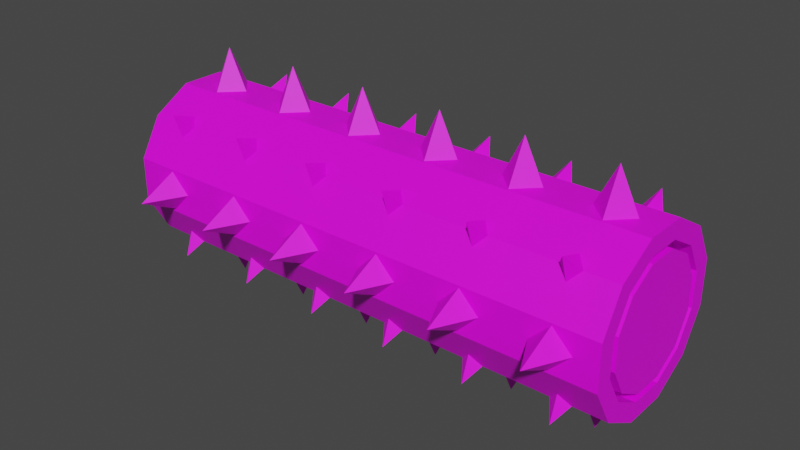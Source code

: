 # Source: sorn_log.blend  (saved by Blender 4.2.66; exported with 4.5.12 LTS)
import bpy
from mathutils import Matrix  # noqa: F401  (used for matrix-valued properties, if any)

bpy.ops.wm.read_factory_settings(use_empty=True)
scene = bpy.context.scene
scene.name = 'Scene'

# ---- collections
col_collection = bpy.data.collections.new('Collection'); scene.collection.children.link(col_collection)

# ---- images (referenced by path relative to the original .blend; pixels are not part of the script)
import os
ASSET_DIR = os.environ.get("B2B_ASSET_DIR", "")  # directory of the original .blend (textures are referenced by path, not embedded)
HERE = os.path.dirname(os.path.abspath(__file__))  # packed textures are extracted next to this script under _unpacked/

def load_image(name, relpath, width, height, colorspace="sRGB"):
    """Load a texture the original file referenced (path relative to the .blend, or extracted next to this script)."""
    p = next((c for c in (os.path.join(HERE, relpath), os.path.join(ASSET_DIR, relpath)) if relpath and os.path.exists(c)), "")
    if p:
        img = bpy.data.images.load(p, check_existing=True)
        img.name = name
    else:  # same state as the original file: an image datablock whose file is absent (Cycles renders it pink)
        img = bpy.data.images.new(name, width, height)
        img.source = "FILE"
        img.filepath = "//" + (relpath or name)
    img.colorspace_settings.name = colorspace
    return img
img_carry_vault_tex_png = load_image('carry_vault_tex.png', 'carry_vault_tex.png', 1024, 1024, 'sRGB')

# ---- materials (node trees are filled in below, after node groups)
mat_carry_vault_material = bpy.data.materials.new('carry_vault_material')
mat_carry_vault_material.use_transparent_shadow = False

# ---- material node trees
mat_carry_vault_material.use_nodes = True; mat_carry_vault_material.node_tree.nodes.clear()
_N = mat_carry_vault_material.node_tree.nodes; _L = mat_carry_vault_material.node_tree.links
n0 = _N.new('ShaderNodeBsdfPrincipled'); n0.name = 'Principled BSDF'; n0.location = (10, 300)
n0.distribution = 'GGX'
n0.subsurface_method = 'RANDOM_WALK_SKIN'
n0.inputs[3].default_value = 1.45
n0.inputs[27].default_value = (0.0, 0.0, 0.0, 1.0)
n0.inputs[28].default_value = 1.0
n1 = _N.new('ShaderNodeOutputMaterial'); n1.name = 'Material Output'; n1.location = (300, 300)
n2 = _N.new('ShaderNodeTexImage'); n2.name = '画像テクスチャ'; n2.location = (-280, 280)
n2.image = img_carry_vault_tex_png
_L.new(n0.outputs[0], n1.inputs[0])
_L.new(n2.outputs[0], n0.inputs[0])
n1.is_active_output = True

# ---- world
world_world = bpy.data.worlds.new('World'); scene.world = world_world
world_world.use_nodes = True; world_world.node_tree.nodes.clear()
_N = world_world.node_tree.nodes; _L = world_world.node_tree.links
n0 = _N.new('ShaderNodeOutputWorld'); n0.name = 'World Output'; n0.location = (300, 300)
n1 = _N.new('ShaderNodeBackground'); n1.name = 'Background'; n1.location = (10, 300)
n1.inputs[0].default_value = (0.05088, 0.05088, 0.05088, 1.0)
_L.new(n1.outputs[0], n0.inputs[0])
n0.is_active_output = True
world_world.color = (0.05088, 0.05088, 0.05088)
world_world.use_sun_shadow = False
world_world.sun_shadow_jitter_overblur = 0.0

# ---- meshes
me_001 = bpy.data.meshes.new('円柱.001')
me_001.from_pydata([(0.04595, 0.1715, -0.75), (0.0647, 0.2415, -0.5), (0.1255, 0.1255, -0.75), (0.1768, 0.1768, -0.5), (0.1715, 0.04595, -0.75), (0.2415, 0.0647, -0.5), (0.1715, -0.04595, -0.75), (0.2415, -0.0647, -0.5), (0.1255, -0.1255, -0.75), (0.1768, -0.1768, -0.5), (0.04595, -0.1715, -0.75), (0.0647, -0.2415, -0.5), (-0.04595, -0.1715, -0.75), (-0.0647, -0.2415, -0.5), (-0.1255, -0.1255, -0.75), (-0.1768, -0.1768, -0.5), (-0.1715, -0.04595, -0.75), (-0.2415, -0.0647, -0.5), (-0.1715, 0.04595, -0.75), (-0.2415, 0.0647, -0.5), (-0.1255, 0.1255, -0.75), (-0.1768, 0.1768, -0.5), (-0.04595, 0.1715, -0.75), (-0.06471, 0.2415, -0.5), (-0.2257, 0.06641, -0.625), (-0.2257, 6.593e-08, -0.5586), (-0.2257, -0.06641, -0.625), (-0.2257, 8.747e-08, -0.6914), (-0.3586, 7.776e-08, -0.625), (-0.1427, 0.1934, -0.625), (-0.1683, 0.1678, -0.5888), (-0.1939, 0.1422, -0.625), (-0.1683, 0.1678, -0.6612), (-0.2195, 0.219, -0.625), (0.1416, -0.1934, -0.625), (0.1672, -0.1678, -0.5888), (0.1928, -0.1422, -0.625), (0.1672, -0.1678, -0.6612), (0.2184, -0.219, -0.625), (0.1928, 0.1422, -0.625), (0.1672, 0.1678, -0.5888), (0.1416, 0.1934, -0.625), (0.1672, 0.1678, -0.6612), (0.2184, 0.219, -0.625), (-0.1939, -0.1422, -0.625), (-0.1683, -0.1678, -0.5888), (-0.1427, -0.1934, -0.625), (-0.1683, -0.1678, -0.6612), (-0.2195, -0.219, -0.625), (0.222, -0.06641, -0.625), (0.222, 7.29e-08, -0.5586), (0.222, 0.06641, -0.625), (0.222, 8.705e-08, -0.6914), (0.3548, 6.73e-08, -0.625), (0.06452, 0.2239, -0.625), (-0.001886, 0.2239, -0.5586), (-0.0683, 0.2239, -0.625), (-0.001886, 0.2239, -0.6914), (-0.001886, 0.3567, -0.625), (-0.0683, -0.2239, -0.625), (-0.001886, -0.2239, -0.5586), (0.06452, -0.2239, -0.625), (-0.001886, -0.2239, -0.6914), (-0.001886, -0.3567, -0.625), (0.0647, 0.2415, -0.5), (0.0647, 0.2415, -0.25), (0.1768, 0.1768, -0.5), (0.1768, 0.1768, -0.25), (0.2415, 0.0647, -0.5), (0.2415, 0.0647, -0.25), (0.2415, -0.0647, -0.5), (0.2415, -0.0647, -0.25), (0.1768, -0.1768, -0.5), (0.1768, -0.1768, -0.25), (0.0647, -0.2415, -0.5), (0.0647, -0.2415, -0.25), (-0.0647, -0.2415, -0.5), (-0.0647, -0.2415, -0.25), (-0.1768, -0.1768, -0.5), (-0.1768, -0.1768, -0.25), (-0.2415, -0.0647, -0.5), (-0.2415, -0.0647, -0.25), (-0.2415, 0.0647, -0.5), (-0.2415, 0.0647, -0.25), (-0.1768, 0.1768, -0.5), (-0.1768, 0.1768, -0.25), (-0.0647, 0.2415, -0.5), (-0.06471, 0.2415, -0.25), (-0.2257, 0.06641, -0.375), (-0.2257, 6.593e-08, -0.3086), (-0.2257, -0.06641, -0.375), (-0.2257, 8.747e-08, -0.4414), (-0.3586, 7.776e-08, -0.375), (-0.1427, 0.1934, -0.375), (-0.1683, 0.1678, -0.3388), (-0.1939, 0.1422, -0.375), (-0.1683, 0.1678, -0.4112), (-0.2195, 0.219, -0.375), (0.1416, -0.1934, -0.375), (0.1672, -0.1678, -0.3388), (0.1928, -0.1422, -0.375), (0.1672, -0.1678, -0.4112), (0.2184, -0.219, -0.375), (0.1928, 0.1422, -0.375), (0.1672, 0.1678, -0.3388), (0.1416, 0.1934, -0.375), (0.1672, 0.1678, -0.4112), (0.2184, 0.219, -0.375), (-0.1939, -0.1422, -0.375), (-0.1683, -0.1678, -0.3388), (-0.1427, -0.1934, -0.375), (-0.1683, -0.1678, -0.4112), (-0.2195, -0.219, -0.375), (0.222, -0.06641, -0.375), (0.222, 7.29e-08, -0.3086), (0.222, 0.06641, -0.375), (0.222, 8.705e-08, -0.4414), (0.3548, 6.73e-08, -0.375), (0.06452, 0.2239, -0.375), (-0.001886, 0.2239, -0.3086), (-0.0683, 0.2239, -0.375), (-0.001886, 0.2239, -0.4414), (-0.001886, 0.3567, -0.375), (-0.0683, -0.2239, -0.375), (-0.001886, -0.2239, -0.3086), (0.06452, -0.2239, -0.375), (-0.001886, -0.2239, -0.4414), (-0.001886, -0.3567, -0.375), (0.0647, 0.2415, -0.25), (0.0647, 0.2415, 3.068e-06), (0.1768, 0.1768, -0.25), (0.1768, 0.1768, 3.068e-06), (0.2415, 0.0647, -0.25), (0.2415, 0.0647, 3.068e-06), (0.2415, -0.0647, -0.25), (0.2415, -0.0647, 3.009e-06), (0.1768, -0.1768, -0.25), (0.1768, -0.1768, 3.068e-06), (0.0647, -0.2415, -0.25), (0.0647, -0.2415, 3.068e-06), (-0.0647, -0.2415, -0.25), (-0.0647, -0.2415, 3.068e-06), (-0.1768, -0.1768, -0.25), (-0.1768, -0.1768, 3.068e-06), (-0.2415, -0.0647, -0.25), (-0.2415, -0.0647, 3.068e-06), (-0.2415, 0.0647, -0.25), (-0.2415, 0.0647, 3.068e-06), (-0.1768, 0.1768, -0.25), (-0.1768, 0.1768, 3.068e-06), (-0.0647, 0.2415, -0.25), (-0.06471, 0.2415, 3.068e-06), (-0.2257, 0.06641, -0.125), (-0.2257, 6.593e-08, -0.05859), (-0.2257, -0.06641, -0.125), (-0.2257, 8.747e-08, -0.1914), (-0.3586, 7.776e-08, -0.125), (-0.1427, 0.1934, -0.125), (-0.1683, 0.1678, -0.08878), (-0.1939, 0.1422, -0.125), (-0.1683, 0.1678, -0.1612), (-0.2195, 0.219, -0.125), (0.1416, -0.1934, -0.125), (0.1672, -0.1678, -0.08879), (0.1928, -0.1422, -0.125), (0.1672, -0.1678, -0.1612), (0.2184, -0.219, -0.125), (0.1928, 0.1422, -0.125), (0.1672, 0.1678, -0.08879), (0.1416, 0.1934, -0.125), (0.1672, 0.1678, -0.1612), (0.2184, 0.219, -0.125), (-0.1939, -0.1422, -0.125), (-0.1683, -0.1678, -0.08878), (-0.1427, -0.1934, -0.125), (-0.1683, -0.1678, -0.1612), (-0.2195, -0.219, -0.125), (0.222, -0.06641, -0.125), (0.222, 7.29e-08, -0.05859), (0.222, 0.06641, -0.125), (0.222, 8.705e-08, -0.1914), (0.3548, 6.73e-08, -0.125), (0.06452, 0.2239, -0.125), (-0.001886, 0.2239, -0.05859), (-0.0683, 0.2239, -0.125), (-0.001886, 0.2239, -0.1914), (-0.001886, 0.3567, -0.125), (-0.0683, -0.2239, -0.125), (-0.001886, -0.2239, -0.05859), (0.06452, -0.2239, -0.125), (-0.001886, -0.2239, -0.1914), (-0.001886, -0.3567, -0.125), (0.0647, 0.2415, 3.128e-06), (0.0647, 0.2415, 0.25), (0.1768, 0.1768, 3.128e-06), (0.1768, 0.1768, 0.25), (0.2415, 0.0647, 3.128e-06), (0.2415, 0.0647, 0.25), (0.2415, -0.0647, 3.068e-06), (0.2415, -0.0647, 0.25), (0.1768, -0.1768, 3.068e-06), (0.1768, -0.1768, 0.25), (0.0647, -0.2415, 3.128e-06), (0.0647, -0.2415, 0.25), (-0.0647, -0.2415, 3.128e-06), (-0.0647, -0.2415, 0.25), (-0.1768, -0.1768, 3.128e-06), (-0.1768, -0.1768, 0.25), (-0.2415, -0.0647, 3.128e-06), (-0.2415, -0.0647, 0.25), (-0.2415, 0.0647, 3.187e-06), (-0.2415, 0.0647, 0.25), (-0.1768, 0.1768, 3.187e-06), (-0.1768, 0.1768, 0.25), (-0.0647, 0.2415, 3.128e-06), (-0.06471, 0.2415, 0.25), (-0.2257, 0.06641, 0.125), (-0.2257, 6.593e-08, 0.1914), (-0.2257, -0.06641, 0.125), (-0.2257, 8.747e-08, 0.05859), (-0.3586, 7.776e-08, 0.125), (-0.1427, 0.1934, 0.125), (-0.1683, 0.1678, 0.1612), (-0.1939, 0.1422, 0.125), (-0.1683, 0.1678, 0.08879), (-0.2195, 0.219, 0.125), (0.1416, -0.1934, 0.125), (0.1672, -0.1678, 0.1612), (0.1928, -0.1422, 0.125), (0.1672, -0.1678, 0.08879), (0.2184, -0.219, 0.125), (0.1928, 0.1422, 0.125), (0.1672, 0.1678, 0.1612), (0.1416, 0.1934, 0.125), (0.1672, 0.1678, 0.08879), (0.2184, 0.219, 0.125), (-0.1939, -0.1422, 0.125), (-0.1683, -0.1678, 0.1612), (-0.1427, -0.1934, 0.125), (-0.1683, -0.1678, 0.08879), (-0.2195, -0.219, 0.125), (0.222, -0.06641, 0.125), (0.222, 7.29e-08, 0.1914), (0.222, 0.06641, 0.125), (0.222, 8.705e-08, 0.05859), (0.3548, 6.73e-08, 0.125), (0.06452, 0.2239, 0.125), (-0.001886, 0.2239, 0.1914), (-0.0683, 0.2239, 0.125), (-0.001886, 0.2239, 0.05859), (-0.001886, 0.3567, 0.125), (-0.0683, -0.2239, 0.125), (-0.001886, -0.2239, 0.1914), (0.06452, -0.2239, 0.125), (-0.001886, -0.2239, 0.05859), (-0.001886, -0.3567, 0.125), (0.0647, 0.2415, 0.25), (0.0647, 0.2415, 0.5), (0.1768, 0.1768, 0.25), (0.1768, 0.1768, 0.5), (0.2415, 0.0647, 0.25), (0.2415, 0.0647, 0.5), (0.2415, -0.0647, 0.25), (0.2415, -0.0647, 0.5), (0.1768, -0.1768, 0.25), (0.1768, -0.1768, 0.5), (0.0647, -0.2415, 0.25), (0.0647, -0.2415, 0.5), (-0.0647, -0.2415, 0.25), (-0.0647, -0.2415, 0.5), (-0.1768, -0.1768, 0.25), (-0.1768, -0.1768, 0.5), (-0.2415, -0.0647, 0.25), (-0.2415, -0.0647, 0.5), (-0.2415, 0.0647, 0.25), (-0.2415, 0.0647, 0.5), (-0.1768, 0.1768, 0.25), (-0.1768, 0.1768, 0.5), (-0.0647, 0.2415, 0.25), (-0.06471, 0.2415, 0.5), (-0.2257, 0.06641, 0.375), (-0.2257, 6.593e-08, 0.4414), (-0.2257, -0.06641, 0.375), (-0.2257, 8.747e-08, 0.3086), (-0.3586, 7.776e-08, 0.375), (-0.1427, 0.1934, 0.375), (-0.1683, 0.1678, 0.4112), (-0.1939, 0.1422, 0.375), (-0.1683, 0.1678, 0.3388), (-0.2195, 0.219, 0.375), (0.1416, -0.1934, 0.375), (0.1672, -0.1678, 0.4112), (0.1928, -0.1422, 0.375), (0.1672, -0.1678, 0.3388), (0.2184, -0.219, 0.375), (0.1928, 0.1422, 0.375), (0.1672, 0.1678, 0.4112), (0.1416, 0.1934, 0.375), (0.1672, 0.1678, 0.3388), (0.2184, 0.219, 0.375), (-0.1939, -0.1422, 0.375), (-0.1683, -0.1678, 0.4112), (-0.1427, -0.1934, 0.375), (-0.1683, -0.1678, 0.3388), (-0.2195, -0.219, 0.375), (0.222, -0.06641, 0.375), (0.222, 7.29e-08, 0.4414), (0.222, 0.06641, 0.375), (0.222, 8.705e-08, 0.3086), (0.3548, 6.73e-08, 0.375), (0.06452, 0.2239, 0.375), (-0.001886, 0.2239, 0.4414), (-0.0683, 0.2239, 0.375), (-0.001886, 0.2239, 0.3086), (-0.001886, 0.3567, 0.375), (-0.0683, -0.2239, 0.375), (-0.001886, -0.2239, 0.4414), (0.06452, -0.2239, 0.375), (-0.001886, -0.2239, 0.3086), (-0.001886, -0.3567, 0.375), (0.0647, 0.2415, 0.5), (0.04595, 0.1715, 0.75), (0.1768, 0.1768, 0.5), (0.1255, 0.1255, 0.75), (0.2415, 0.0647, 0.5), (0.1715, 0.04595, 0.75), (0.2415, -0.0647, 0.5), (0.1715, -0.04595, 0.75), (0.1768, -0.1768, 0.5), (0.1255, -0.1255, 0.75), (0.0647, -0.2415, 0.5), (0.04595, -0.1715, 0.75), (-0.0647, -0.2415, 0.5), (-0.04595, -0.1715, 0.75), (-0.1768, -0.1768, 0.5), (-0.1255, -0.1255, 0.75), (-0.2415, -0.0647, 0.5), (-0.1715, -0.04595, 0.75), (-0.2415, 0.0647, 0.5), (-0.1715, 0.04595, 0.75), (-0.1768, 0.1768, 0.5), (-0.1255, 0.1255, 0.75), (-0.0647, 0.2415, 0.5), (-0.04595, 0.1715, 0.75), (-0.2257, 0.06641, 0.625), (-0.2257, 6.593e-08, 0.6914), (-0.2257, -0.06641, 0.625), (-0.2257, 8.747e-08, 0.5586), (-0.3586, 7.776e-08, 0.625), (-0.1427, 0.1934, 0.625), (-0.1683, 0.1678, 0.6612), (-0.1939, 0.1422, 0.625), (-0.1683, 0.1678, 0.5888), (-0.2195, 0.219, 0.625), (0.1416, -0.1934, 0.625), (0.1672, -0.1678, 0.6612), (0.1928, -0.1422, 0.625), (0.1672, -0.1678, 0.5888), (0.2184, -0.219, 0.625), (0.1928, 0.1422, 0.625), (0.1672, 0.1678, 0.6612), (0.1416, 0.1934, 0.625), (0.1672, 0.1678, 0.5888), (0.2184, 0.219, 0.625), (-0.1939, -0.1422, 0.625), (-0.1683, -0.1678, 0.6612), (-0.1427, -0.1934, 0.625), (-0.1683, -0.1678, 0.5888), (-0.2195, -0.219, 0.625), (0.222, -0.06641, 0.625), (0.222, 7.29e-08, 0.6914), (0.222, 0.06641, 0.625), (0.222, 8.705e-08, 0.5586), (0.3548, 6.73e-08, 0.625), (0.06452, 0.2239, 0.625), (-0.001886, 0.2239, 0.6914), (-0.0683, 0.2239, 0.625), (-0.001886, 0.2239, 0.5586), (-0.001886, 0.3567, 0.625), (-0.0683, -0.2239, 0.625), (-0.001886, -0.2239, 0.6914), (0.06452, -0.2239, 0.625), (-0.001886, -0.2239, 0.5586), (-0.001886, -0.3567, 0.625), (0.0647, 0.2415, -0.75), (0.1768, 0.1768, -0.75), (0.2415, 0.0647, -0.75), (0.2415, -0.0647, -0.75), (0.1768, -0.1768, -0.75), (0.0647, -0.2415, -0.75), (-0.0647, -0.2415, -0.75), (-0.1768, -0.1768, -0.75), (-0.2415, -0.0647, -0.75), (-0.2415, 0.0647, -0.75), (-0.1768, 0.1768, -0.75), (-0.0647, 0.2415, -0.75), (0.05131, 0.1915, -0.75), (0.1402, 0.1402, -0.75), (0.1915, 0.05131, -0.75), (0.1915, -0.05131, -0.75), (0.1402, -0.1402, -0.75), (0.05131, -0.1915, -0.75), (-0.05131, -0.1915, -0.75), (-0.1402, -0.1402, -0.75), (-0.1915, -0.05131, -0.75), (-0.1915, 0.05131, -0.75), (-0.1402, 0.1402, -0.75), (-0.05131, 0.1915, -0.75), (0.1768, 0.1768, 0.75), (0.0647, 0.2415, 0.75), (0.2415, 0.0647, 0.75), (0.2415, -0.0647, 0.75), (0.1768, -0.1768, 0.75), (0.0647, -0.2415, 0.75), (-0.0647, -0.2415, 0.75), (-0.1768, -0.1768, 0.75), (-0.2415, -0.0647, 0.75), (-0.2415, 0.0647, 0.75), (-0.1768, 0.1768, 0.75), (-0.06471, 0.2415, 0.75), (0.1402, 0.1402, 0.75), (0.05131, 0.1915, 0.75), (0.1915, 0.05131, 0.75), (0.1915, -0.05131, 0.75), (0.1402, -0.1402, 0.75), (0.05131, -0.1915, 0.75), (-0.05131, -0.1915, 0.75), (-0.1402, -0.1402, 0.75), (-0.1915, -0.05131, 0.75), (-0.1915, 0.05131, 0.75), (-0.1402, 0.1402, 0.75), (-0.05131, 0.1915, 0.75), (-1.344e-07, 4.175e-08, -0.75), (-1.656e-07, 8.777e-08, 0.75), (0.1402, 0.1402, 0.7), (0.05131, 0.1915, 0.7), (0.1915, 0.05131, 0.7), (0.1915, -0.05131, 0.7), (0.1402, -0.1402, 0.7), (0.05131, -0.1915, 0.7), (-0.05131, -0.1915, 0.7), (-0.1402, -0.1402, 0.7), (-0.1915, -0.05131, 0.7), (-0.1915, 0.05131, 0.7), (-0.1402, 0.1402, 0.7), (-0.05131, 0.1915, 0.7), (0.1255, 0.1255, 0.7), (0.04595, 0.1715, 0.7), (0.1715, 0.04595, 0.7), (0.1715, -0.04595, 0.7), (0.1255, -0.1255, 0.7), (0.04595, -0.1715, 0.7), (-0.04595, -0.1715, 0.7), (-0.1255, -0.1255, 0.7), (-0.1715, -0.04595, 0.7), (-0.1715, 0.04595, 0.7), (-0.1255, 0.1255, 0.7), (-0.04595, 0.1715, 0.7), (0.05131, 0.1915, -0.7), (0.1402, 0.1402, -0.7), (0.1915, 0.05131, -0.7), (0.1915, -0.05131, -0.7), (0.1402, -0.1402, -0.7), (0.05131, -0.1915, -0.7), (-0.05131, -0.1915, -0.7), (-0.1402, -0.1402, -0.7), (-0.1915, -0.05131, -0.7), (-0.1915, 0.05131, -0.7), (-0.1402, 0.1402, -0.7), (-0.05131, 0.1915, -0.7), (0.04595, 0.1715, -0.7), (0.1255, 0.1255, -0.7), (0.1715, 0.04595, -0.7), (0.1715, -0.04595, -0.7), (0.1255, -0.1255, -0.7), (0.04595, -0.1715, -0.7), (-0.04595, -0.1715, -0.7), (-0.1255, -0.1255, -0.7), (-0.1715, -0.04595, -0.7), (-0.1715, 0.04595, -0.7), (-0.1255, 0.1255, -0.7), (-0.04595, 0.1715, -0.7)], [], [(384, 1, 3, 385), (385, 3, 5, 386), (386, 5, 7, 387), (387, 7, 9, 388), (388, 9, 11, 389), (389, 11, 13, 390), (390, 13, 15, 391), (391, 15, 17, 392), (392, 17, 19, 393), (393, 19, 21, 394), (394, 21, 23, 395), (395, 23, 1, 384), (24, 28, 25), (25, 28, 26), (24, 25, 26, 27), (26, 28, 27), (27, 28, 24), (29, 33, 30), (30, 33, 31), (29, 30, 31, 32), (31, 33, 32), (32, 33, 29), (34, 38, 35), (35, 38, 36), (34, 35, 36, 37), (36, 38, 37), (37, 38, 34), (39, 43, 40), (40, 43, 41), (39, 40, 41, 42), (41, 43, 42), (42, 43, 39), (44, 48, 45), (45, 48, 46), (44, 45, 46, 47), (46, 48, 47), (47, 48, 44), (49, 53, 50), (50, 53, 51), (49, 50, 51, 52), (51, 53, 52), (52, 53, 49), (54, 58, 55), (55, 58, 56), (54, 55, 56, 57), (56, 58, 57), (57, 58, 54), (59, 63, 60), (60, 63, 61), (59, 60, 61, 62), (61, 63, 62), (62, 63, 59), (64, 65, 67, 66), (66, 67, 69, 68), (68, 69, 71, 70), (70, 71, 73, 72), (72, 73, 75, 74), (74, 75, 77, 76), (76, 77, 79, 78), (78, 79, 81, 80), (80, 81, 83, 82), (82, 83, 85, 84), (84, 85, 87, 86), (86, 87, 65, 64), (88, 92, 89), (89, 92, 90), (88, 89, 90, 91), (90, 92, 91), (91, 92, 88), (93, 97, 94), (94, 97, 95), (93, 94, 95, 96), (95, 97, 96), (96, 97, 93), (98, 102, 99), (99, 102, 100), (98, 99, 100, 101), (100, 102, 101), (101, 102, 98), (103, 107, 104), (104, 107, 105), (103, 104, 105, 106), (105, 107, 106), (106, 107, 103), (108, 112, 109), (109, 112, 110), (108, 109, 110, 111), (110, 112, 111), (111, 112, 108), (113, 117, 114), (114, 117, 115), (113, 114, 115, 116), (115, 117, 116), (116, 117, 113), (118, 122, 119), (119, 122, 120), (118, 119, 120, 121), (120, 122, 121), (121, 122, 118), (123, 127, 124), (124, 127, 125), (123, 124, 125, 126), (125, 127, 126), (126, 127, 123), (128, 129, 131, 130), (130, 131, 133, 132), (132, 133, 135, 134), (134, 135, 137, 136), (136, 137, 139, 138), (138, 139, 141, 140), (140, 141, 143, 142), (142, 143, 145, 144), (144, 145, 147, 146), (146, 147, 149, 148), (148, 149, 151, 150), (150, 151, 129, 128), (152, 156, 153), (153, 156, 154), (152, 153, 154, 155), (154, 156, 155), (155, 156, 152), (157, 161, 158), (158, 161, 159), (157, 158, 159, 160), (159, 161, 160), (160, 161, 157), (162, 166, 163), (163, 166, 164), (162, 163, 164, 165), (164, 166, 165), (165, 166, 162), (167, 171, 168), (168, 171, 169), (167, 168, 169, 170), (169, 171, 170), (170, 171, 167), (172, 176, 173), (173, 176, 174), (172, 173, 174, 175), (174, 176, 175), (175, 176, 172), (177, 181, 178), (178, 181, 179), (177, 178, 179, 180), (179, 181, 180), (180, 181, 177), (182, 186, 183), (183, 186, 184), (182, 183, 184, 185), (184, 186, 185), (185, 186, 182), (187, 191, 188), (188, 191, 189), (187, 188, 189, 190), (189, 191, 190), (190, 191, 187), (192, 193, 195, 194), (194, 195, 197, 196), (196, 197, 199, 198), (198, 199, 201, 200), (200, 201, 203, 202), (202, 203, 205, 204), (204, 205, 207, 206), (206, 207, 209, 208), (208, 209, 211, 210), (210, 211, 213, 212), (212, 213, 215, 214), (214, 215, 193, 192), (216, 220, 217), (217, 220, 218), (216, 217, 218, 219), (218, 220, 219), (219, 220, 216), (221, 225, 222), (222, 225, 223), (221, 222, 223, 224), (223, 225, 224), (224, 225, 221), (226, 230, 227), (227, 230, 228), (226, 227, 228, 229), (228, 230, 229), (229, 230, 226), (231, 235, 232), (232, 235, 233), (231, 232, 233, 234), (233, 235, 234), (234, 235, 231), (236, 240, 237), (237, 240, 238), (236, 237, 238, 239), (238, 240, 239), (239, 240, 236), (241, 245, 242), (242, 245, 243), (241, 242, 243, 244), (243, 245, 244), (244, 245, 241), (246, 250, 247), (247, 250, 248), (246, 247, 248, 249), (248, 250, 249), (249, 250, 246), (251, 255, 252), (252, 255, 253), (251, 252, 253, 254), (253, 255, 254), (254, 255, 251), (256, 257, 259, 258), (258, 259, 261, 260), (260, 261, 263, 262), (262, 263, 265, 264), (264, 265, 267, 266), (266, 267, 269, 268), (268, 269, 271, 270), (270, 271, 273, 272), (272, 273, 275, 274), (274, 275, 277, 276), (276, 277, 279, 278), (278, 279, 257, 256), (280, 284, 281), (281, 284, 282), (280, 281, 282, 283), (282, 284, 283), (283, 284, 280), (285, 289, 286), (286, 289, 287), (285, 286, 287, 288), (287, 289, 288), (288, 289, 285), (290, 294, 291), (291, 294, 292), (290, 291, 292, 293), (292, 294, 293), (293, 294, 290), (295, 299, 296), (296, 299, 297), (295, 296, 297, 298), (297, 299, 298), (298, 299, 295), (300, 304, 301), (301, 304, 302), (300, 301, 302, 303), (302, 304, 303), (303, 304, 300), (305, 309, 306), (306, 309, 307), (305, 306, 307, 308), (307, 309, 308), (308, 309, 305), (310, 314, 311), (311, 314, 312), (310, 311, 312, 313), (312, 314, 313), (313, 314, 310), (315, 319, 316), (316, 319, 317), (315, 316, 317, 318), (317, 319, 318), (318, 319, 315), (320, 409, 408, 322), (322, 408, 410, 324), (324, 410, 411, 326), (326, 411, 412, 328), (328, 412, 413, 330), (330, 413, 414, 332), (332, 414, 415, 334), (334, 415, 416, 336), (336, 416, 417, 338), (338, 417, 418, 340), (340, 418, 419, 342), (342, 419, 409, 320), (344, 348, 345), (345, 348, 346), (344, 345, 346, 347), (346, 348, 347), (347, 348, 344), (349, 353, 350), (350, 353, 351), (349, 350, 351, 352), (351, 353, 352), (352, 353, 349), (354, 358, 355), (355, 358, 356), (354, 355, 356, 357), (356, 358, 357), (357, 358, 354), (359, 363, 360), (360, 363, 361), (359, 360, 361, 362), (361, 363, 362), (362, 363, 359), (364, 368, 365), (365, 368, 366), (364, 365, 366, 367), (366, 368, 367), (367, 368, 364), (369, 373, 370), (370, 373, 371), (369, 370, 371, 372), (371, 373, 372), (372, 373, 369), (374, 378, 375), (375, 378, 376), (374, 375, 376, 377), (376, 378, 377), (377, 378, 374), (379, 383, 380), (380, 383, 381), (379, 380, 381, 382), (381, 383, 382), (382, 383, 379), (323, 321, 433), (397, 396, 384, 385), (398, 397, 385, 386), (399, 398, 386, 387), (400, 399, 387, 388), (401, 400, 388, 389), (402, 401, 389, 390), (403, 402, 390, 391), (404, 403, 391, 392), (405, 404, 392, 393), (406, 405, 393, 394), (407, 406, 394, 395), (396, 407, 395, 384), (400, 401, 463, 462), (6, 4, 472, 473), (407, 396, 458, 469), (20, 18, 479, 480), (399, 400, 462, 461), (4, 2, 471, 472), (406, 407, 469, 468), (18, 16, 478, 479), (398, 399, 461, 460), (2, 0, 470, 471), (405, 406, 468, 467), (16, 14, 477, 478), (421, 420, 408, 409), (420, 422, 410, 408), (422, 423, 411, 410), (423, 424, 412, 411), (424, 425, 413, 412), (425, 426, 414, 413), (426, 427, 415, 414), (427, 428, 416, 415), (428, 429, 417, 416), (429, 430, 418, 417), (430, 431, 419, 418), (431, 421, 409, 419), (431, 430, 444, 445), (337, 339, 455, 454), (423, 422, 436, 437), (321, 323, 446, 447), (430, 429, 443, 444), (335, 337, 454, 453), (422, 420, 434, 436), (429, 428, 442, 443), (333, 335, 453, 452), (420, 421, 435, 434), (428, 427, 441, 442), (331, 333, 452, 451), (0, 2, 432), (2, 4, 432), (4, 6, 432), (6, 8, 432), (8, 10, 432), (10, 12, 432), (12, 14, 432), (14, 16, 432), (16, 18, 432), (18, 20, 432), (20, 22, 432), (22, 0, 432), (321, 343, 433), (343, 341, 433), (341, 339, 433), (339, 337, 433), (337, 335, 433), (335, 333, 433), (333, 331, 433), (331, 329, 433), (329, 327, 433), (327, 325, 433), (325, 323, 433), (447, 446, 434, 435), (446, 448, 436, 434), (448, 449, 437, 436), (449, 450, 438, 437), (450, 451, 439, 438), (451, 452, 440, 439), (452, 453, 441, 440), (453, 454, 442, 441), (454, 455, 443, 442), (455, 456, 444, 443), (456, 457, 445, 444), (457, 447, 435, 445), (323, 325, 448, 446), (424, 423, 437, 438), (339, 341, 456, 455), (421, 431, 445, 435), (325, 327, 449, 448), (425, 424, 438, 439), (341, 343, 457, 456), (327, 329, 450, 449), (426, 425, 439, 440), (343, 321, 447, 457), (329, 331, 451, 450), (427, 426, 440, 441), (471, 470, 458, 459), (472, 471, 459, 460), (473, 472, 460, 461), (474, 473, 461, 462), (475, 474, 462, 463), (476, 475, 463, 464), (477, 476, 464, 465), (478, 477, 465, 466), (479, 478, 466, 467), (480, 479, 467, 468), (481, 480, 468, 469), (470, 481, 469, 458), (22, 20, 480, 481), (8, 6, 473, 474), (401, 402, 464, 463), (0, 22, 481, 470), (10, 8, 474, 475), (402, 403, 465, 464), (12, 10, 475, 476), (403, 404, 466, 465), (396, 397, 459, 458), (14, 12, 476, 477), (404, 405, 467, 466), (397, 398, 460, 459)])
_uv = me_001.uv_layers.new(name='UVマップ')
_uv.uv.foreach_set('vector', [0.3503, 0.6556, 0.3491, 0.6541, 0.35, 0.6534, 0.351, 0.6549, 0.351, 0.6549, 0.35, 0.6534, 0.3509, 0.6529, 0.3517, 0.6545, 0.3517, 0.6545, 0.3509, 0.6529, 0.3519, 0.6525, 0.3524, 0.6541, 0.3524, 0.6541, 0.3519, 0.6525, 0.3528, 0.6523, 0.3531, 0.6539, 0.3531, 0.6539, 0.3528, 0.6523, 0.3537, 0.6522, 0.3538, 0.6537, 0.3538, 0.6537, 0.3537, 0.6522, 0.3546, 0.6522, 0.3545, 0.6536, 0.3545, 0.6536, 0.3546, 0.6522, 0.3554, 0.6523, 0.3552, 0.6537, 0.3552, 0.6537, 0.3554, 0.6523, 0.3562, 0.6525, 0.3558, 0.6538, 0.3558, 0.6538, 0.3562, 0.6525, 0.3568, 0.6528, 0.3564, 0.6539, 0.3564, 0.6539, 0.3568, 0.6528, 0.3575, 0.6531, 0.3569, 0.6542, 0.3569, 0.6542, 0.3575, 0.6531, 0.358, 0.6535, 0.3574, 0.6546, 0.3497, 0.6564, 0.3482, 0.6548, 0.3491, 0.6541, 0.3503, 0.6556, 0.2608, 0.7202, 0.2616, 0.7179, 0.2623, 0.7202, 0.2623, 0.7202, 0.2616, 0.7179, 0.2627, 0.719, 0.2639, 0.7202, 0.2623, 0.7202, 0.2627, 0.719, 0.2639, 0.7186, 0.2627, 0.719, 0.2616, 0.7179, 0.2639, 0.7186, 0.2639, 0.7186, 0.2616, 0.7179, 0.2639, 0.7171, 0.2968, 0.7217, 0.2948, 0.721, 0.2968, 0.7204, 0.2968, 0.7204, 0.2948, 0.721, 0.2958, 0.72, 0.2968, 0.719, 0.2968, 0.7204, 0.2958, 0.72, 0.2954, 0.719, 0.2958, 0.72, 0.2948, 0.721, 0.2954, 0.719, 0.2954, 0.719, 0.2948, 0.721, 0.2941, 0.719, 0.2988, 0.7201, 0.2995, 0.7181, 0.3001, 0.7201, 0.3001, 0.7201, 0.2995, 0.7181, 0.3005, 0.7191, 0.3015, 0.7201, 0.3001, 0.7201, 0.3005, 0.7191, 0.3015, 0.7188, 0.3005, 0.7191, 0.2995, 0.7181, 0.3015, 0.7188, 0.3015, 0.7188, 0.2995, 0.7181, 0.3015, 0.7174, 0.2881, 0.7123, 0.2901, 0.713, 0.2881, 0.7136, 0.2881, 0.7136, 0.2901, 0.713, 0.2891, 0.714, 0.288, 0.715, 0.2881, 0.7136, 0.2891, 0.714, 0.2894, 0.715, 0.2891, 0.714, 0.2901, 0.713, 0.2894, 0.715, 0.2894, 0.715, 0.2901, 0.713, 0.2907, 0.715, 0.294, 0.7245, 0.292, 0.7238, 0.2941, 0.7232, 0.2941, 0.7232, 0.292, 0.7238, 0.293, 0.7228, 0.2941, 0.7218, 0.2941, 0.7232, 0.293, 0.7228, 0.2927, 0.7218, 0.293, 0.7228, 0.292, 0.7238, 0.2927, 0.7218, 0.2927, 0.7218, 0.292, 0.7238, 0.2913, 0.7218, 0.2741, 0.7203, 0.2733, 0.7226, 0.2726, 0.7203, 0.2726, 0.7203, 0.2733, 0.7226, 0.2722, 0.7214, 0.271, 0.7203, 0.2726, 0.7203, 0.2722, 0.7214, 0.271, 0.7219, 0.2722, 0.7214, 0.2733, 0.7226, 0.271, 0.7219, 0.271, 0.7219, 0.2733, 0.7226, 0.271, 0.7234, 0.2775, 0.7122, 0.2768, 0.7144, 0.276, 0.7122, 0.276, 0.7122, 0.2768, 0.7144, 0.2756, 0.7133, 0.2744, 0.7122, 0.276, 0.7122, 0.2756, 0.7133, 0.2745, 0.7137, 0.2756, 0.7133, 0.2768, 0.7144, 0.2745, 0.7137, 0.2745, 0.7137, 0.2768, 0.7144, 0.2745, 0.7153, 0.2807, 0.7153, 0.28, 0.7176, 0.2792, 0.7153, 0.2792, 0.7153, 0.28, 0.7176, 0.2788, 0.7164, 0.2776, 0.7153, 0.2792, 0.7153, 0.2788, 0.7164, 0.2776, 0.7169, 0.2788, 0.7164, 0.28, 0.7176, 0.2776, 0.7169, 0.2776, 0.7169, 0.28, 0.7176, 0.2777, 0.7184, 0.3435, 0.6569, 0.3436, 0.6593, 0.3423, 0.6594, 0.3423, 0.657, 0.3423, 0.657, 0.3423, 0.6594, 0.3411, 0.6594, 0.341, 0.657, 0.341, 0.657, 0.3411, 0.6594, 0.3398, 0.6594, 0.3398, 0.657, 0.3398, 0.657, 0.3398, 0.6594, 0.3386, 0.6595, 0.3385, 0.6571, 0.3385, 0.6571, 0.3386, 0.6595, 0.3374, 0.6595, 0.3373, 0.6571, 0.3373, 0.6571, 0.3374, 0.6595, 0.3361, 0.6595, 0.3361, 0.6571, 0.3361, 0.6571, 0.3361, 0.6595, 0.3349, 0.6595, 0.3348, 0.6571, 0.3348, 0.6571, 0.3349, 0.6595, 0.3336, 0.6596, 0.3336, 0.6572, 0.3336, 0.6572, 0.3336, 0.6596, 0.3324, 0.6596, 0.3323, 0.6572, 0.3323, 0.6572, 0.3324, 0.6596, 0.3311, 0.6596, 0.3311, 0.6572, 0.3311, 0.6572, 0.3311, 0.6596, 0.3299, 0.6597, 0.3298, 0.6573, 0.3448, 0.6569, 0.3448, 0.6593, 0.3436, 0.6593, 0.3435, 0.6569, 0.264, 0.7202, 0.2648, 0.7179, 0.2655, 0.7202, 0.2655, 0.7202, 0.2648, 0.7179, 0.2659, 0.719, 0.2671, 0.7202, 0.2655, 0.7202, 0.2659, 0.719, 0.2671, 0.7186, 0.2659, 0.719, 0.2648, 0.7179, 0.2671, 0.7186, 0.2671, 0.7186, 0.2648, 0.7179, 0.267, 0.7171, 0.2826, 0.7123, 0.2845, 0.713, 0.2825, 0.7136, 0.2825, 0.7136, 0.2845, 0.713, 0.2835, 0.714, 0.2825, 0.715, 0.2825, 0.7136, 0.2835, 0.714, 0.2839, 0.715, 0.2835, 0.714, 0.2845, 0.713, 0.2839, 0.715, 0.2839, 0.715, 0.2845, 0.713, 0.2852, 0.715, 0.2853, 0.7123, 0.2873, 0.713, 0.2853, 0.7136, 0.2853, 0.7136, 0.2873, 0.713, 0.2863, 0.714, 0.2853, 0.715, 0.2853, 0.7136, 0.2863, 0.714, 0.2867, 0.715, 0.2863, 0.714, 0.2873, 0.713, 0.2867, 0.715, 0.2867, 0.715, 0.2873, 0.713, 0.288, 0.715, 0.2964, 0.7124, 0.2984, 0.7131, 0.2964, 0.7137, 0.2964, 0.7137, 0.2984, 0.7131, 0.2974, 0.7141, 0.2963, 0.7151, 0.2964, 0.7137, 0.2974, 0.7141, 0.2977, 0.7151, 0.2974, 0.7141, 0.2984, 0.7131, 0.2977, 0.7151, 0.2977, 0.7151, 0.2984, 0.7131, 0.299, 0.7151, 0.2913, 0.7184, 0.292, 0.7164, 0.2926, 0.7184, 0.2926, 0.7184, 0.292, 0.7164, 0.293, 0.7174, 0.294, 0.7184, 0.2926, 0.7184, 0.293, 0.7174, 0.294, 0.7171, 0.293, 0.7174, 0.292, 0.7164, 0.294, 0.7171, 0.294, 0.7171, 0.292, 0.7164, 0.294, 0.7157, 0.274, 0.714, 0.2732, 0.7163, 0.2725, 0.714, 0.2725, 0.714, 0.2732, 0.7163, 0.2721, 0.7151, 0.2709, 0.714, 0.2725, 0.714, 0.2721, 0.7151, 0.2709, 0.7156, 0.2721, 0.7151, 0.2732, 0.7163, 0.2709, 0.7156, 0.2709, 0.7156, 0.2732, 0.7163, 0.271, 0.7171, 0.2671, 0.7202, 0.2679, 0.7179, 0.2686, 0.7202, 0.2686, 0.7202, 0.2679, 0.7179, 0.269, 0.719, 0.2702, 0.7202, 0.2686, 0.7202, 0.269, 0.719, 0.2702, 0.7186, 0.269, 0.719, 0.2679, 0.7179, 0.2702, 0.7186, 0.2702, 0.7186, 0.2679, 0.7179, 0.2702, 0.7171, 0.2671, 0.7139, 0.2679, 0.7116, 0.2686, 0.7139, 0.2686, 0.7139, 0.2679, 0.7116, 0.269, 0.7127, 0.2702, 0.7139, 0.2686, 0.7139, 0.269, 0.7127, 0.2702, 0.7123, 0.269, 0.7127, 0.2679, 0.7116, 0.2702, 0.7123, 0.2702, 0.7123, 0.2679, 0.7116, 0.2702, 0.7108, 0.3312, 0.6621, 0.3311, 0.6597, 0.3324, 0.6596, 0.3324, 0.662, 0.3324, 0.662, 0.3324, 0.6596, 0.3336, 0.6596, 0.3337, 0.662, 0.3337, 0.662, 0.3336, 0.6596, 0.3349, 0.6596, 0.3349, 0.662, 0.3349, 0.662, 0.3349, 0.6596, 0.3361, 0.6595, 0.3362, 0.6619, 0.3362, 0.6619, 0.3361, 0.6595, 0.3374, 0.6595, 0.3374, 0.6619, 0.3374, 0.6619, 0.3374, 0.6595, 0.3386, 0.6595, 0.3387, 0.6619, 0.3387, 0.6619, 0.3386, 0.6595, 0.3398, 0.6595, 0.3399, 0.6619, 0.3399, 0.6619, 0.3398, 0.6595, 0.3411, 0.6594, 0.3411, 0.6618, 0.3411, 0.6618, 0.3411, 0.6594, 0.3423, 0.6594, 0.3424, 0.6618, 0.3424, 0.6618, 0.3423, 0.6594, 0.3436, 0.6594, 0.3436, 0.6618, 0.3436, 0.6618, 0.3436, 0.6594, 0.3448, 0.6593, 0.3449, 0.6617, 0.33, 0.6621, 0.3299, 0.6597, 0.3311, 0.6597, 0.3312, 0.6621, 0.2776, 0.7153, 0.2768, 0.7176, 0.2761, 0.7153, 0.2761, 0.7153, 0.2768, 0.7176, 0.2757, 0.7165, 0.2745, 0.7153, 0.2761, 0.7153, 0.2757, 0.7165, 0.2745, 0.7169, 0.2757, 0.7165, 0.2768, 0.7176, 0.2745, 0.7169, 0.2745, 0.7169, 0.2768, 0.7176, 0.2745, 0.7184, 0.2913, 0.7245, 0.2893, 0.7238, 0.2913, 0.7232, 0.2913, 0.7232, 0.2893, 0.7238, 0.2903, 0.7228, 0.2913, 0.7218, 0.2913, 0.7232, 0.2903, 0.7228, 0.2899, 0.7218, 0.2903, 0.7228, 0.2893, 0.7238, 0.2899, 0.7218, 0.2899, 0.7218, 0.2893, 0.7238, 0.2886, 0.7218, 0.294, 0.7217, 0.292, 0.721, 0.2941, 0.7204, 0.2941, 0.7204, 0.292, 0.721, 0.293, 0.72, 0.2941, 0.719, 0.2941, 0.7204, 0.293, 0.72, 0.2927, 0.719, 0.293, 0.72, 0.292, 0.721, 0.2927, 0.719, 0.2927, 0.719, 0.292, 0.721, 0.2913, 0.719, 0.2858, 0.7217, 0.2865, 0.7197, 0.2871, 0.7217, 0.2871, 0.7217, 0.2865, 0.7197, 0.2875, 0.7207, 0.2885, 0.7217, 0.2871, 0.7217, 0.2875, 0.7207, 0.2885, 0.7203, 0.2875, 0.7207, 0.2865, 0.7197, 0.2885, 0.7203, 0.2885, 0.7203, 0.2865, 0.7197, 0.2885, 0.719, 0.2857, 0.7245, 0.2837, 0.7238, 0.2858, 0.7232, 0.2858, 0.7232, 0.2837, 0.7238, 0.2847, 0.7228, 0.2858, 0.7218, 0.2858, 0.7232, 0.2847, 0.7228, 0.2844, 0.7218, 0.2847, 0.7228, 0.2837, 0.7238, 0.2844, 0.7218, 0.2844, 0.7218, 0.2837, 0.7238, 0.283, 0.7218, 0.2808, 0.7121, 0.283, 0.7129, 0.2808, 0.7136, 0.2808, 0.7136, 0.283, 0.7129, 0.2819, 0.714, 0.2808, 0.7152, 0.2808, 0.7136, 0.2819, 0.714, 0.2823, 0.7152, 0.2819, 0.714, 0.283, 0.7129, 0.2823, 0.7152, 0.2823, 0.7152, 0.283, 0.7129, 0.2839, 0.7151, 0.267, 0.7139, 0.2648, 0.7131, 0.2671, 0.7124, 0.2671, 0.7124, 0.2648, 0.7131, 0.2659, 0.712, 0.2671, 0.7108, 0.2671, 0.7124, 0.2659, 0.712, 0.2655, 0.7108, 0.2659, 0.712, 0.2648, 0.7131, 0.2655, 0.7108, 0.2655, 0.7108, 0.2648, 0.7131, 0.264, 0.7108, 0.264, 0.717, 0.2648, 0.7147, 0.2655, 0.717, 0.2655, 0.717, 0.2648, 0.7147, 0.2659, 0.7159, 0.2671, 0.717, 0.2655, 0.717, 0.2659, 0.7159, 0.2671, 0.7155, 0.2659, 0.7159, 0.2648, 0.7147, 0.2671, 0.7155, 0.2671, 0.7155, 0.2648, 0.7147, 0.267, 0.7139, 0.331, 0.6548, 0.331, 0.6524, 0.3322, 0.6524, 0.3323, 0.6548, 0.3323, 0.6548, 0.3322, 0.6524, 0.3334, 0.6523, 0.3335, 0.6547, 0.3335, 0.6547, 0.3334, 0.6523, 0.3347, 0.6523, 0.3348, 0.6547, 0.3348, 0.6547, 0.3347, 0.6523, 0.3359, 0.6523, 0.336, 0.6547, 0.336, 0.6547, 0.3359, 0.6523, 0.3372, 0.6522, 0.3372, 0.6546, 0.3372, 0.6546, 0.3372, 0.6522, 0.3384, 0.6522, 0.3385, 0.6546, 0.3385, 0.6546, 0.3384, 0.6522, 0.3397, 0.6522, 0.3397, 0.6546, 0.3397, 0.6546, 0.3397, 0.6522, 0.3409, 0.6521, 0.341, 0.6545, 0.341, 0.6545, 0.3409, 0.6521, 0.3421, 0.6521, 0.3422, 0.6545, 0.3422, 0.6545, 0.3421, 0.6521, 0.3434, 0.6521, 0.3435, 0.6545, 0.3435, 0.6545, 0.3434, 0.6521, 0.3446, 0.652, 0.3447, 0.6544, 0.3298, 0.6548, 0.3297, 0.6524, 0.331, 0.6524, 0.331, 0.6548, 0.2702, 0.717, 0.2679, 0.7162, 0.2702, 0.7155, 0.2702, 0.7155, 0.2679, 0.7162, 0.269, 0.7151, 0.2702, 0.7139, 0.2702, 0.7155, 0.269, 0.7151, 0.2686, 0.7139, 0.269, 0.7151, 0.2679, 0.7162, 0.2686, 0.7139, 0.2686, 0.7139, 0.2679, 0.7162, 0.2671, 0.714, 0.2936, 0.715, 0.2943, 0.7131, 0.2949, 0.7151, 0.2949, 0.7151, 0.2943, 0.7131, 0.2953, 0.714, 0.2963, 0.7151, 0.2949, 0.7151, 0.2953, 0.714, 0.2963, 0.7137, 0.2953, 0.714, 0.2943, 0.7131, 0.2963, 0.7137, 0.2963, 0.7137, 0.2943, 0.7131, 0.2963, 0.7124, 0.283, 0.7217, 0.2837, 0.7197, 0.2844, 0.7217, 0.2844, 0.7217, 0.2837, 0.7197, 0.2847, 0.7207, 0.2858, 0.7217, 0.2844, 0.7217, 0.2847, 0.7207, 0.2858, 0.7203, 0.2847, 0.7207, 0.2837, 0.7197, 0.2858, 0.7203, 0.2858, 0.7203, 0.2837, 0.7197, 0.2857, 0.719, 0.2909, 0.7123, 0.2928, 0.713, 0.2908, 0.7137, 0.2908, 0.7137, 0.2928, 0.713, 0.2918, 0.714, 0.2908, 0.715, 0.2908, 0.7137, 0.2918, 0.714, 0.2922, 0.715, 0.2918, 0.714, 0.2928, 0.713, 0.2922, 0.715, 0.2922, 0.715, 0.2928, 0.713, 0.2935, 0.715, 0.283, 0.7184, 0.2837, 0.7164, 0.2843, 0.7184, 0.2843, 0.7184, 0.2837, 0.7164, 0.2847, 0.7174, 0.2857, 0.7184, 0.2843, 0.7184, 0.2847, 0.7174, 0.2857, 0.7171, 0.2847, 0.7174, 0.2837, 0.7164, 0.2857, 0.7171, 0.2857, 0.7171, 0.2837, 0.7164, 0.2857, 0.7157, 0.2639, 0.717, 0.2616, 0.7162, 0.2639, 0.7155, 0.2639, 0.7155, 0.2616, 0.7162, 0.2627, 0.7151, 0.2639, 0.7139, 0.2639, 0.7155, 0.2627, 0.7151, 0.2623, 0.7139, 0.2627, 0.7151, 0.2616, 0.7162, 0.2623, 0.7139, 0.2623, 0.7139, 0.2616, 0.7162, 0.2608, 0.714, 0.2807, 0.7121, 0.2799, 0.7144, 0.2792, 0.7121, 0.2792, 0.7121, 0.2799, 0.7144, 0.2788, 0.7133, 0.2776, 0.7121, 0.2792, 0.7121, 0.2788, 0.7133, 0.2776, 0.7137, 0.2788, 0.7133, 0.2799, 0.7144, 0.2776, 0.7137, 0.2776, 0.7137, 0.2799, 0.7144, 0.2776, 0.7152, 0.2741, 0.7171, 0.2733, 0.7194, 0.2725, 0.7171, 0.2725, 0.7171, 0.2733, 0.7194, 0.2721, 0.7183, 0.271, 0.7171, 0.2725, 0.7171, 0.2721, 0.7183, 0.271, 0.7187, 0.2721, 0.7183, 0.2733, 0.7194, 0.271, 0.7187, 0.271, 0.7187, 0.2733, 0.7194, 0.271, 0.7202, 0.3311, 0.6572, 0.331, 0.6548, 0.3323, 0.6548, 0.3323, 0.6572, 0.3323, 0.6572, 0.3323, 0.6548, 0.3335, 0.6548, 0.3336, 0.6572, 0.3336, 0.6572, 0.3335, 0.6548, 0.3348, 0.6547, 0.3348, 0.6571, 0.3348, 0.6571, 0.3348, 0.6547, 0.336, 0.6547, 0.3361, 0.6571, 0.3361, 0.6571, 0.336, 0.6547, 0.3372, 0.6547, 0.3373, 0.6571, 0.3373, 0.6571, 0.3372, 0.6547, 0.3385, 0.6546, 0.3385, 0.657, 0.3385, 0.657, 0.3385, 0.6546, 0.3397, 0.6546, 0.3398, 0.657, 0.3398, 0.657, 0.3397, 0.6546, 0.341, 0.6546, 0.341, 0.657, 0.341, 0.657, 0.341, 0.6546, 0.3422, 0.6545, 0.3423, 0.6569, 0.3423, 0.6569, 0.3422, 0.6545, 0.3435, 0.6545, 0.3435, 0.6569, 0.3435, 0.6569, 0.3435, 0.6545, 0.3447, 0.6545, 0.3448, 0.6569, 0.3298, 0.6572, 0.3298, 0.6548, 0.331, 0.6548, 0.3311, 0.6572, 0.2577, 0.7202, 0.2585, 0.7179, 0.2592, 0.7202, 0.2592, 0.7202, 0.2585, 0.7179, 0.2596, 0.719, 0.2608, 0.7202, 0.2592, 0.7202, 0.2596, 0.719, 0.2608, 0.7186, 0.2596, 0.719, 0.2585, 0.7179, 0.2608, 0.7186, 0.2608, 0.7186, 0.2585, 0.7179, 0.2608, 0.7171, 0.2858, 0.7245, 0.2865, 0.7225, 0.2871, 0.7245, 0.2871, 0.7245, 0.2865, 0.7225, 0.2875, 0.7235, 0.2885, 0.7245, 0.2871, 0.7245, 0.2875, 0.7235, 0.2885, 0.7231, 0.2875, 0.7235, 0.2865, 0.7225, 0.2885, 0.7231, 0.2885, 0.7231, 0.2865, 0.7225, 0.2885, 0.7218, 0.3015, 0.7229, 0.2995, 0.7222, 0.3015, 0.7216, 0.3015, 0.7216, 0.2995, 0.7222, 0.3005, 0.7212, 0.3015, 0.7202, 0.3015, 0.7216, 0.3005, 0.7212, 0.3001, 0.7202, 0.3005, 0.7212, 0.2995, 0.7222, 0.3001, 0.7202, 0.3001, 0.7202, 0.2995, 0.7222, 0.2988, 0.7202, 0.2992, 0.7124, 0.3011, 0.7131, 0.2991, 0.7137, 0.2991, 0.7137, 0.3011, 0.7131, 0.3001, 0.7141, 0.2991, 0.7151, 0.2991, 0.7137, 0.3001, 0.7141, 0.3005, 0.7151, 0.3001, 0.7141, 0.3011, 0.7131, 0.3005, 0.7151, 0.3005, 0.7151, 0.3011, 0.7131, 0.3018, 0.7151, 0.2858, 0.7184, 0.2865, 0.7164, 0.2871, 0.7184, 0.2871, 0.7184, 0.2865, 0.7164, 0.2874, 0.7174, 0.2885, 0.7184, 0.2871, 0.7184, 0.2874, 0.7174, 0.2885, 0.7171, 0.2874, 0.7174, 0.2865, 0.7164, 0.2885, 0.7171, 0.2885, 0.7171, 0.2865, 0.7164, 0.2884, 0.7157, 0.2608, 0.7139, 0.2616, 0.7116, 0.2623, 0.7139, 0.2623, 0.7139, 0.2616, 0.7116, 0.2627, 0.7127, 0.2639, 0.7139, 0.2623, 0.7139, 0.2627, 0.7127, 0.2639, 0.7123, 0.2627, 0.7127, 0.2616, 0.7116, 0.2639, 0.7123, 0.2639, 0.7123, 0.2616, 0.7116, 0.2639, 0.7108, 0.2577, 0.717, 0.2585, 0.7147, 0.2592, 0.717, 0.2592, 0.717, 0.2585, 0.7147, 0.2596, 0.7159, 0.2608, 0.717, 0.2592, 0.717, 0.2596, 0.7159, 0.2608, 0.7155, 0.2596, 0.7159, 0.2585, 0.7147, 0.2608, 0.7155, 0.2608, 0.7155, 0.2585, 0.7147, 0.2608, 0.7139, 0.2617, 0.7234, 0.2625, 0.7211, 0.2633, 0.7234, 0.2633, 0.7234, 0.2625, 0.7211, 0.2637, 0.7223, 0.2648, 0.7234, 0.2633, 0.7234, 0.2637, 0.7223, 0.2648, 0.7219, 0.2637, 0.7223, 0.2625, 0.7211, 0.2648, 0.7219, 0.2648, 0.7219, 0.2625, 0.7211, 0.2648, 0.7203, 0.3566, 0.6498, 0.356, 0.6508, 0.3555, 0.6506, 0.356, 0.6494, 0.356, 0.6494, 0.3555, 0.6506, 0.3549, 0.6504, 0.3553, 0.6492, 0.3553, 0.6492, 0.3549, 0.6504, 0.3543, 0.6503, 0.3545, 0.649, 0.3545, 0.649, 0.3543, 0.6503, 0.3536, 0.6503, 0.3537, 0.6489, 0.3537, 0.6489, 0.3536, 0.6503, 0.353, 0.6503, 0.3528, 0.6488, 0.3528, 0.6488, 0.353, 0.6503, 0.3523, 0.6505, 0.3519, 0.649, 0.3519, 0.649, 0.3523, 0.6505, 0.3515, 0.6508, 0.351, 0.6492, 0.351, 0.6492, 0.3515, 0.6508, 0.3508, 0.6511, 0.35, 0.6496, 0.35, 0.6496, 0.3508, 0.6511, 0.3501, 0.6516, 0.3491, 0.6501, 0.3491, 0.6501, 0.3501, 0.6516, 0.3495, 0.6522, 0.3482, 0.6507, 0.3482, 0.6507, 0.3495, 0.6522, 0.3488, 0.653, 0.3473, 0.6515, 0.3572, 0.6501, 0.3565, 0.6512, 0.356, 0.6508, 0.3566, 0.6498, 0.2839, 0.7152, 0.2831, 0.7175, 0.2823, 0.7152, 0.2823, 0.7152, 0.2831, 0.7175, 0.282, 0.7164, 0.2808, 0.7152, 0.2823, 0.7152, 0.282, 0.7164, 0.2808, 0.7168, 0.282, 0.7164, 0.2831, 0.7175, 0.2808, 0.7168, 0.2808, 0.7168, 0.2831, 0.7175, 0.2808, 0.7183, 0.2967, 0.7184, 0.2948, 0.7177, 0.2968, 0.7171, 0.2968, 0.7171, 0.2948, 0.7177, 0.2957, 0.7168, 0.2968, 0.7157, 0.2968, 0.7171, 0.2957, 0.7168, 0.2954, 0.7157, 0.2957, 0.7168, 0.2948, 0.7177, 0.2954, 0.7157, 0.2954, 0.7157, 0.2948, 0.7177, 0.2941, 0.7158, 0.2885, 0.7184, 0.2892, 0.7164, 0.2899, 0.7184, 0.2899, 0.7184, 0.2892, 0.7164, 0.2902, 0.7174, 0.2912, 0.7184, 0.2899, 0.7184, 0.2902, 0.7174, 0.2912, 0.7171, 0.2902, 0.7174, 0.2892, 0.7164, 0.2912, 0.7171, 0.2912, 0.7171, 0.2892, 0.7164, 0.2912, 0.7157, 0.2886, 0.7217, 0.2893, 0.7197, 0.2899, 0.7217, 0.2899, 0.7217, 0.2893, 0.7197, 0.2903, 0.7207, 0.2913, 0.7217, 0.2899, 0.7217, 0.2903, 0.7207, 0.2913, 0.7203, 0.2903, 0.7207, 0.2893, 0.7197, 0.2913, 0.7203, 0.2913, 0.7203, 0.2893, 0.7197, 0.2913, 0.719, 0.2941, 0.7245, 0.2948, 0.7225, 0.2954, 0.7245, 0.2954, 0.7245, 0.2948, 0.7225, 0.2958, 0.7235, 0.2968, 0.7245, 0.2954, 0.7245, 0.2958, 0.7235, 0.2968, 0.7231, 0.2958, 0.7235, 0.2948, 0.7225, 0.2968, 0.7231, 0.2968, 0.7231, 0.2948, 0.7225, 0.2968, 0.7218, 0.2709, 0.7108, 0.2732, 0.7116, 0.2709, 0.7124, 0.2709, 0.7124, 0.2732, 0.7116, 0.2721, 0.7127, 0.2709, 0.7139, 0.2709, 0.7124, 0.2721, 0.7127, 0.2725, 0.7139, 0.2721, 0.7127, 0.2732, 0.7116, 0.2725, 0.7139, 0.2725, 0.7139, 0.2732, 0.7116, 0.274, 0.7139, 0.2577, 0.7139, 0.2585, 0.7116, 0.2592, 0.7139, 0.2592, 0.7139, 0.2585, 0.7116, 0.2596, 0.7127, 0.2608, 0.7139, 0.2592, 0.7139, 0.2596, 0.7127, 0.2608, 0.7123, 0.2596, 0.7127, 0.2585, 0.7116, 0.2608, 0.7123, 0.2608, 0.7123, 0.2585, 0.7116, 0.2608, 0.7108, 0.2577, 0.7233, 0.2585, 0.721, 0.2592, 0.7233, 0.2592, 0.7233, 0.2585, 0.721, 0.2596, 0.7222, 0.2608, 0.7233, 0.2592, 0.7233, 0.2596, 0.7222, 0.2608, 0.7217, 0.2596, 0.7222, 0.2585, 0.721, 0.2608, 0.7217, 0.2608, 0.7217, 0.2585, 0.721, 0.2608, 0.7202, 0.3554, 0.664, 0.3538, 0.6649, 0.3529, 0.6616, 0.3512, 0.6552, 0.3506, 0.6558, 0.3503, 0.6556, 0.351, 0.6549, 0.3519, 0.6548, 0.3512, 0.6552, 0.351, 0.6549, 0.3517, 0.6545, 0.3526, 0.6544, 0.3519, 0.6548, 0.3517, 0.6545, 0.3524, 0.6541, 0.3532, 0.6542, 0.3526, 0.6544, 0.3524, 0.6541, 0.3531, 0.6539, 0.3539, 0.654, 0.3532, 0.6542, 0.3531, 0.6539, 0.3538, 0.6537, 0.3545, 0.6539, 0.3539, 0.654, 0.3538, 0.6537, 0.3545, 0.6536, 0.3551, 0.6539, 0.3545, 0.6539, 0.3545, 0.6536, 0.3552, 0.6537, 0.3557, 0.654, 0.3551, 0.6539, 0.3552, 0.6537, 0.3558, 0.6538, 0.3563, 0.6542, 0.3557, 0.654, 0.3558, 0.6538, 0.3564, 0.6539, 0.3567, 0.6544, 0.3563, 0.6542, 0.3564, 0.6539, 0.3569, 0.6542, 0.3572, 0.6547, 0.3567, 0.6544, 0.3569, 0.6542, 0.3574, 0.6546, 0.3506, 0.6558, 0.3501, 0.6566, 0.3497, 0.6564, 0.3503, 0.6556, 0.2767, 0.9038, 0.2795, 0.9034, 0.2797, 0.9048, 0.2771, 0.9052, 0.2752, 0.9077, 0.2732, 0.9087, 0.2725, 0.9076, 0.2748, 0.9065, 0.2657, 0.912, 0.2673, 0.9097, 0.2683, 0.9106, 0.2667, 0.9128, 0.2907, 0.9104, 0.2888, 0.9089, 0.2895, 0.9078, 0.2916, 0.9093, 0.274, 0.9047, 0.2767, 0.9038, 0.2771, 0.9052, 0.2746, 0.906, 0.2732, 0.9087, 0.2713, 0.9101, 0.2705, 0.9091, 0.2725, 0.9076, 0.2928, 0.9079, 0.2949, 0.9099, 0.2938, 0.9109, 0.2919, 0.9089, 0.2888, 0.9089, 0.2867, 0.9078, 0.2872, 0.9066, 0.2895, 0.9078, 0.2715, 0.906, 0.274, 0.9047, 0.2746, 0.906, 0.2722, 0.9072, 0.2713, 0.9101, 0.2697, 0.9118, 0.2687, 0.9109, 0.2705, 0.9091, 0.2905, 0.9061, 0.2928, 0.9079, 0.2919, 0.9089, 0.2898, 0.9073, 0.2867, 0.9078, 0.2844, 0.907, 0.2848, 0.9057, 0.2872, 0.9066, 0.3559, 0.651, 0.3554, 0.6508, 0.3555, 0.6506, 0.356, 0.6508, 0.3554, 0.6508, 0.3548, 0.6507, 0.3549, 0.6504, 0.3555, 0.6506, 0.3548, 0.6507, 0.3543, 0.6506, 0.3543, 0.6503, 0.3549, 0.6504, 0.3543, 0.6506, 0.3536, 0.6506, 0.3536, 0.6503, 0.3543, 0.6503, 0.3536, 0.6506, 0.353, 0.6507, 0.353, 0.6503, 0.3536, 0.6503, 0.353, 0.6507, 0.3523, 0.6508, 0.3523, 0.6505, 0.353, 0.6503, 0.3523, 0.6508, 0.3517, 0.6511, 0.3515, 0.6508, 0.3523, 0.6505, 0.3517, 0.6511, 0.351, 0.6514, 0.3508, 0.6511, 0.3515, 0.6508, 0.351, 0.6514, 0.3504, 0.6519, 0.3501, 0.6516, 0.3508, 0.6511, 0.3504, 0.6519, 0.3498, 0.6525, 0.3495, 0.6522, 0.3501, 0.6516, 0.3498, 0.6525, 0.3493, 0.6532, 0.3488, 0.653, 0.3495, 0.6522, 0.3563, 0.6514, 0.3559, 0.651, 0.356, 0.6508, 0.3565, 0.6512, 0.2648, 0.9047, 0.2664, 0.9025, 0.2675, 0.9033, 0.2659, 0.9055, 0.2724, 0.9015, 0.2705, 0.9029, 0.2697, 0.9019, 0.2717, 0.9004, 0.2844, 0.8966, 0.2872, 0.8975, 0.2866, 0.8988, 0.2841, 0.898, 0.2898, 0.9031, 0.288, 0.9017, 0.2887, 0.9005, 0.2908, 0.9021, 0.2664, 0.9025, 0.2684, 0.9005, 0.2693, 0.9015, 0.2675, 0.9033, 0.2744, 0.9004, 0.2724, 0.9015, 0.2717, 0.9004, 0.2739, 0.8992, 0.2872, 0.8975, 0.2897, 0.8989, 0.289, 0.9001, 0.2866, 0.8988, 0.2684, 0.9005, 0.2707, 0.8988, 0.2714, 0.8999, 0.2693, 0.9015, 0.2766, 0.8997, 0.2744, 0.9004, 0.2739, 0.8992, 0.2764, 0.8984, 0.2897, 0.8989, 0.292, 0.9006, 0.2911, 0.9017, 0.289, 0.9001, 0.2707, 0.8988, 0.2732, 0.8975, 0.2737, 0.8987, 0.2714, 0.8999, 0.279, 0.8994, 0.2766, 0.8997, 0.2764, 0.8984, 0.2789, 0.898, 0.3587, 0.6649, 0.3572, 0.664, 0.3596, 0.6616, 0.3572, 0.664, 0.3563, 0.6624, 0.3596, 0.6616, 0.3563, 0.6624, 0.3563, 0.6607, 0.3596, 0.6616, 0.3563, 0.6607, 0.3572, 0.6591, 0.3596, 0.6616, 0.3572, 0.6591, 0.3587, 0.6582, 0.3596, 0.6616, 0.3587, 0.6582, 0.3605, 0.6582, 0.3596, 0.6616, 0.3605, 0.6582, 0.362, 0.6591, 0.3596, 0.6616, 0.362, 0.6591, 0.3629, 0.6607, 0.3596, 0.6616, 0.3629, 0.6607, 0.3629, 0.6624, 0.3596, 0.6616, 0.3629, 0.6624, 0.362, 0.664, 0.3596, 0.6616, 0.362, 0.664, 0.3605, 0.6649, 0.3596, 0.6616, 0.3605, 0.6649, 0.3587, 0.6649, 0.3596, 0.6616, 0.3538, 0.6649, 0.352, 0.6649, 0.3529, 0.6616, 0.352, 0.6649, 0.3505, 0.664, 0.3529, 0.6616, 0.3505, 0.664, 0.3496, 0.6624, 0.3529, 0.6616, 0.3496, 0.6624, 0.3496, 0.6607, 0.3529, 0.6616, 0.3496, 0.6607, 0.3505, 0.6591, 0.3529, 0.6616, 0.3505, 0.6591, 0.352, 0.6582, 0.3529, 0.6616, 0.352, 0.6582, 0.3538, 0.6582, 0.3529, 0.6616, 0.3538, 0.6582, 0.3554, 0.6591, 0.3529, 0.6616, 0.3554, 0.6591, 0.3562, 0.6607, 0.3529, 0.6616, 0.3562, 0.6607, 0.3562, 0.6624, 0.3529, 0.6616, 0.3562, 0.6624, 0.3554, 0.664, 0.3529, 0.6616, 0.2908, 0.9021, 0.2887, 0.9005, 0.289, 0.9001, 0.2911, 0.9017, 0.2887, 0.9005, 0.2864, 0.8993, 0.2866, 0.8988, 0.289, 0.9001, 0.2864, 0.8993, 0.284, 0.8985, 0.2841, 0.898, 0.2866, 0.8988, 0.284, 0.8985, 0.2814, 0.8981, 0.2815, 0.8975, 0.2841, 0.898, 0.2814, 0.8981, 0.2789, 0.898, 0.2788, 0.8975, 0.2815, 0.8975, 0.2789, 0.898, 0.2764, 0.8984, 0.2762, 0.8979, 0.2788, 0.8975, 0.2764, 0.8984, 0.2739, 0.8992, 0.2737, 0.8987, 0.2762, 0.8979, 0.2739, 0.8992, 0.2717, 0.9004, 0.2714, 0.8999, 0.2737, 0.8987, 0.2717, 0.9004, 0.2697, 0.9019, 0.2693, 0.9015, 0.2714, 0.8999, 0.2697, 0.9019, 0.2679, 0.9037, 0.2675, 0.9033, 0.2693, 0.9015, 0.2679, 0.9037, 0.2665, 0.9057, 0.2659, 0.9055, 0.2675, 0.9033, 0.2925, 0.9039, 0.2908, 0.9021, 0.2911, 0.9017, 0.293, 0.9037, 0.288, 0.9017, 0.2859, 0.9005, 0.2864, 0.8993, 0.2887, 0.9005, 0.2816, 0.8961, 0.2844, 0.8966, 0.2841, 0.898, 0.2815, 0.8975, 0.2705, 0.9029, 0.2689, 0.9045, 0.2679, 0.9037, 0.2697, 0.9019, 0.292, 0.9006, 0.2941, 0.9027, 0.293, 0.9037, 0.2911, 0.9017, 0.2859, 0.9005, 0.2836, 0.8998, 0.284, 0.8985, 0.2864, 0.8993, 0.2787, 0.8961, 0.2816, 0.8961, 0.2815, 0.8975, 0.2788, 0.8975, 0.2689, 0.9045, 0.2675, 0.9064, 0.2665, 0.9057, 0.2679, 0.9037, 0.2836, 0.8998, 0.2813, 0.8994, 0.2814, 0.8981, 0.284, 0.8985, 0.2759, 0.8966, 0.2787, 0.8961, 0.2788, 0.8975, 0.2762, 0.8979, 0.2916, 0.9049, 0.2898, 0.9031, 0.2908, 0.9021, 0.2925, 0.9039, 0.2813, 0.8994, 0.279, 0.8994, 0.2789, 0.898, 0.2814, 0.8981, 0.2732, 0.8975, 0.2759, 0.8966, 0.2762, 0.8979, 0.2737, 0.8987, 0.2705, 0.9091, 0.2687, 0.9109, 0.2683, 0.9106, 0.2701, 0.9087, 0.2725, 0.9076, 0.2705, 0.9091, 0.2701, 0.9087, 0.2722, 0.9072, 0.2748, 0.9065, 0.2725, 0.9076, 0.2722, 0.9072, 0.2746, 0.906, 0.2772, 0.9057, 0.2748, 0.9065, 0.2746, 0.906, 0.2771, 0.9052, 0.2797, 0.9053, 0.2772, 0.9057, 0.2771, 0.9052, 0.2797, 0.9048, 0.2823, 0.9053, 0.2797, 0.9053, 0.2797, 0.9048, 0.2823, 0.9048, 0.2848, 0.9057, 0.2823, 0.9053, 0.2823, 0.9048, 0.2849, 0.9052, 0.2872, 0.9066, 0.2848, 0.9057, 0.2849, 0.9052, 0.2874, 0.9061, 0.2895, 0.9078, 0.2872, 0.9066, 0.2874, 0.9061, 0.2898, 0.9073, 0.2916, 0.9093, 0.2895, 0.9078, 0.2898, 0.9073, 0.2919, 0.9089, 0.2933, 0.9112, 0.2916, 0.9093, 0.2919, 0.9089, 0.2938, 0.9109, 0.2687, 0.9109, 0.2673, 0.913, 0.2667, 0.9128, 0.2683, 0.9106, 0.2924, 0.9121, 0.2907, 0.9104, 0.2916, 0.9093, 0.2933, 0.9112, 0.2775, 0.907, 0.2752, 0.9077, 0.2748, 0.9065, 0.2772, 0.9057, 0.2795, 0.9034, 0.2824, 0.9034, 0.2823, 0.9048, 0.2797, 0.9048, 0.2697, 0.9118, 0.2683, 0.9137, 0.2673, 0.913, 0.2687, 0.9109, 0.2798, 0.9066, 0.2775, 0.907, 0.2772, 0.9057, 0.2797, 0.9053, 0.2824, 0.9034, 0.2852, 0.9039, 0.2849, 0.9052, 0.2823, 0.9048, 0.2821, 0.9066, 0.2798, 0.9066, 0.2797, 0.9053, 0.2823, 0.9053, 0.2852, 0.9039, 0.288, 0.9048, 0.2874, 0.9061, 0.2849, 0.9052, 0.2673, 0.9097, 0.2692, 0.9077, 0.2701, 0.9087, 0.2683, 0.9106, 0.2844, 0.907, 0.2821, 0.9066, 0.2823, 0.9053, 0.2848, 0.9057, 0.288, 0.9048, 0.2905, 0.9061, 0.2898, 0.9073, 0.2874, 0.9061, 0.2692, 0.9077, 0.2715, 0.906, 0.2722, 0.9072, 0.2701, 0.9087])
me_001.materials.append(mat_carry_vault_material)
me_001.update()

# ---- objects
ob_mesh = bpy.data.objects.new('Mesh', me_001)

# ---- transforms, parenting, visibility, modifiers, constraints
ob_mesh.location = (0.0, 0.0, 0.0)
ob_mesh.rotation_euler = (-1.344e-07, 1.571, 0.0)

# ---- collection membership
col_collection.objects.link(ob_mesh)

# ---- scene / render settings (as saved in the file)
scene.frame_start = 1; scene.frame_end = 250; scene.frame_set(1)
scene.render.engine = 'BLENDER_EEVEE_NEXT'
scene.cycles.sampling_pattern = 'TABULATED_SOBOL'
scene.cycles.use_light_tree = False
scene.view_settings.view_transform = 'Filmic'
bpy.context.view_layer.update()

# ---- added for rendering (the .blend has no active camera and no usable light): camera, sun
cam_auto = bpy.data.cameras.new('AutoCamera')
cam_auto.lens = 50.0
cam_auto.sensor_width = 36.0
cam_auto.clip_end = 1000.0
ob_auto_camera = bpy.data.objects.new('AutoCamera', cam_auto)
scene.collection.objects.link(ob_auto_camera)
ob_auto_camera.location = (1.67252, -2.00702, 1.3399)
ob_auto_camera.rotation_euler = (1.09748, -7.21219e-08, 0.694738)
scene.camera = ob_auto_camera
light_auto_sun = bpy.data.lights.new('AutoSun', 'SUN')
light_auto_sun.energy = 3.0
light_auto_sun.angle = 0.0523599
ob_auto_sun = bpy.data.objects.new('AutoSun', light_auto_sun)
scene.collection.objects.link(ob_auto_sun)
ob_auto_sun.rotation_euler = (0.872665, 0.174533, 0.523599)
bpy.context.view_layer.update()
